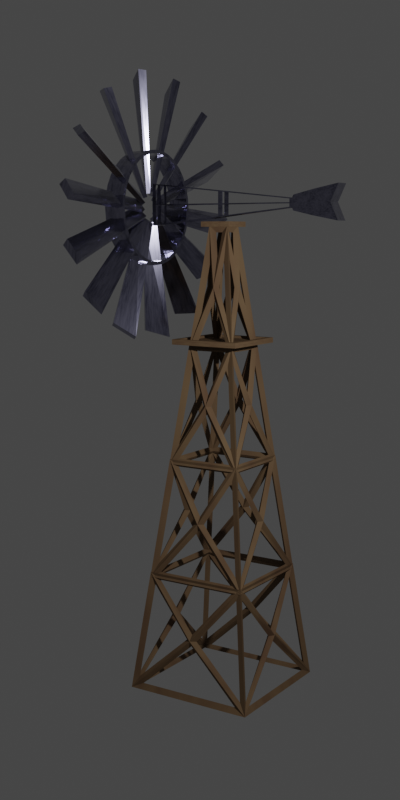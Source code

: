 # Source: windmill.blend  (saved by Blender 2.83.19; exported with 4.5.12 LTS)
import bpy
from mathutils import Matrix  # noqa: F401  (used for matrix-valued properties, if any)

bpy.ops.wm.read_factory_settings(use_empty=True)
scene = bpy.context.scene
scene.name = 'Scene'

# ---- collections
col_collection = bpy.data.collections.new('Collection'); scene.collection.children.link(col_collection)

# ---- materials (node trees are filled in below, after node groups)
mat_wood = bpy.data.materials.new('Wood')
mat_wood.use_transparent_shadow = False
mat_stainless_steal = bpy.data.materials.new('Stainless Steal')
mat_stainless_steal.use_transparent_shadow = False

# ---- material node trees
mat_wood.use_nodes = True; mat_wood.node_tree.nodes.clear()
_N = mat_wood.node_tree.nodes; _L = mat_wood.node_tree.links
n0 = _N.new('ShaderNodeOutputMaterial'); n0.name = 'Material Output'; n0.location = (300, 300)
n1 = _N.new('ShaderNodeBsdfPrincipled'); n1.name = 'Principled BSDF'; n1.location = (10, 300)
n1.distribution = 'GGX'
n1.subsurface_method = 'BURLEY'
n1.inputs[2].default_value = 1.0
n1.inputs[3].default_value = 1.45
n1.inputs[13].default_value = 0.01818
n1.inputs[27].default_value = (0.0, 0.0, 0.0, 1.0)
n1.inputs[28].default_value = 1.0
n2 = _N.new('ShaderNodeMath'); n2.name = 'Math'; n2.location = (-475, 150)
n2.operation = 'MULTIPLY'
n2.inputs[2].default_value = 0.0
n3 = _N.new('ShaderNodeTexNoise'); n3.name = 'Noise Texture.001'; n3.location = (-748, 16)
n4 = _N.new('ShaderNodeTexNoise'); n4.name = 'Noise Texture'; n4.location = (-740, 257)
n5 = _N.new('ShaderNodeValToRGB'); n5.name = 'ColorRamp'; n5.location = (-313, 237)
while len(n5.color_ramp.elements) > 1: n5.color_ramp.elements.remove(n5.color_ramp.elements[-1])
n5.color_ramp.elements[0].position = 0.0; n5.color_ramp.elements[0].color = (0.1966, 0.1318, 0.07404, 1.0)
_e = n5.color_ramp.elements.new(0.7409); _e.color = (0.1177, 0.06614, 0.04317, 1.0)
_L.new(n1.outputs[0], n0.inputs[0])
_L.new(n2.outputs[0], n5.inputs[0])
_L.new(n4.outputs[0], n2.inputs[0])
_L.new(n3.outputs[0], n2.inputs[1])
_L.new(n5.outputs[0], n1.inputs[0])
n0.is_active_output = True
mat_stainless_steal.use_nodes = True; mat_stainless_steal.node_tree.nodes.clear()
_N = mat_stainless_steal.node_tree.nodes; _L = mat_stainless_steal.node_tree.links
n0 = _N.new('ShaderNodeBsdfPrincipled'); n0.name = 'Principled BSDF'; n0.location = (10, 300)
n0.distribution = 'GGX'
n0.subsurface_method = 'BURLEY'
n0.inputs[1].default_value = 1.0
n0.inputs[2].default_value = 0.1818
n0.inputs[3].default_value = 1.45
n0.inputs[13].default_value = 0.9955
n0.inputs[24].default_value = 0.08364
n0.inputs[27].default_value = (0.0, 0.0, 0.0, 1.0)
n0.inputs[28].default_value = 1.0
n1 = _N.new('ShaderNodeMath'); n1.name = 'Math'; n1.location = (-475, 150)
n1.operation = 'MULTIPLY'
n1.inputs[2].default_value = 0.0
n2 = _N.new('ShaderNodeTexNoise'); n2.name = 'Noise Texture.001'; n2.location = (-748, 16)
n3 = _N.new('ShaderNodeTexNoise'); n3.name = 'Noise Texture'; n3.location = (-740, 257)
n3.inputs[2].default_value = 23.8
n4 = _N.new('ShaderNodeOutputMaterial'); n4.name = 'Material Output'; n4.location = (300, 300)
n5 = _N.new('ShaderNodeValToRGB'); n5.name = 'ColorRamp'; n5.location = (-297, 230)
while len(n5.color_ramp.elements) > 1: n5.color_ramp.elements.remove(n5.color_ramp.elements[-1])
n5.color_ramp.elements[0].position = 0.15; n5.color_ramp.elements[0].color = (0.3087, 0.307, 0.4197, 1.0)
_e = n5.color_ramp.elements.new(0.5614); _e.color = (0.05422, 0.05722, 0.1101, 1.0)
_e = n5.color_ramp.elements.new(0.6955); _e.color = (0.01933, 0.01823, 0.02351, 1.0)
_L.new(n0.outputs[0], n4.inputs[0])
_L.new(n1.outputs[0], n5.inputs[0])
_L.new(n3.outputs[0], n1.inputs[0])
_L.new(n2.outputs[0], n1.inputs[1])
_L.new(n5.outputs[0], n0.inputs[0])
n4.is_active_output = True

# ---- world
world_world = bpy.data.worlds.new('World'); scene.world = world_world
world_world.use_nodes = True; world_world.node_tree.nodes.clear()
_N = world_world.node_tree.nodes; _L = world_world.node_tree.links
n0 = _N.new('ShaderNodeOutputWorld'); n0.name = 'World Output'; n0.location = (300, 300)
n1 = _N.new('ShaderNodeBackground'); n1.name = 'Background'; n1.location = (10, 300)
n1.inputs[0].default_value = (0.05088, 0.05088, 0.05088, 1.0)
_L.new(n1.outputs[0], n0.inputs[0])
n0.is_active_output = True
world_world.color = (0.05088, 0.05088, 0.05088)
world_world.use_sun_shadow = False
world_world.sun_shadow_jitter_overblur = 0.0

# ---- cameras
cam_camera = bpy.data.cameras.new('Camera')
cam_camera.clip_end = 100.0
cam_camera.ortho_scale = 7.314

# ---- lights
light_light = bpy.data.lights.new('Light', 'POINT')
light_light.transmission_factor = 0.0
light_light.energy = 1000.0
light_light.shadow_soft_size = 0.1
light_light.shadow_maximum_resolution = 0.006
light_light.use_absolute_resolution = True

# ---- meshes
me_cube_001 = bpy.data.meshes.new('Cube.001')
me_cube_001.from_pydata([(-1.123, -1.123, -1.0), (-0.8769, -0.8769, 1.0), (-1.123, 1.123, -1.0), (-0.8769, 0.8769, 1.0), (1.123, -1.123, -1.0), (0.8769, -0.8769, 1.0), (1.123, 1.123, -1.0), (0.8769, 0.8769, 1.0), (0.9998, 0.00166, 0.00166), (-0.001387, 0.9998, 0.001387), (-0.9999, -0.001009, 0.001009), (0.000126, -1.0, 0.000126), (-0.8769, -0.8769, 1.0), (-0.6308, -0.6308, 3.0), (-0.8769, 0.8769, 1.0), (-0.6308, 0.6308, 3.0), (0.8769, -0.8769, 1.0), (0.6308, -0.6308, 3.0), (0.8769, 0.8769, 1.0), (0.6308, 0.6308, 3.0), (0.7536, 0.001251, 2.002), (-0.001045, 0.7537, 2.001), (-0.7537, -0.0007603, 2.001), (9.499e-05, -0.7538, 2.0), (-0.6308, -0.6308, 3.0), (-0.3846, -0.3846, 5.0), (-0.6308, 0.6308, 3.0), (-0.3846, 0.3846, 5.0), (0.6308, -0.6308, 3.0), (0.3846, -0.3846, 5.0), (0.6308, 0.6308, 3.0), (0.3846, 0.3846, 5.0), (0.5075, 0.0008424, 4.002), (-0.000704, 0.5075, 4.001), (-0.5076, -0.000512, 4.001), (6.397e-05, -0.5077, 4.0), (-0.3846, -0.3846, 5.0), (-0.1385, -0.1385, 7.0), (-0.3846, 0.3846, 5.0), (-0.1385, 0.1385, 7.0), (0.3846, -0.3846, 5.0), (0.1385, -0.1385, 7.0), (0.3846, 0.3846, 5.0), (0.1385, 0.1385, 7.0), (0.2613, 0.0004338, 6.002), (-0.0003626, 0.2614, 6.001), (-0.2614, -0.0002637, 6.001), (3.295e-05, -0.2615, 6.0)], [], [(1, 10, 0), (3, 9, 2), (7, 8, 6), (5, 11, 4), (2, 6, 4, 0), (1, 5, 7, 3), (1, 3, 10), (3, 7, 9), (7, 5, 8), (5, 1, 11), (8, 5, 4), (6, 8, 4), (9, 7, 6), (2, 9, 6), (10, 3, 2), (0, 10, 2), (4, 11, 0), (11, 1, 0), (13, 22, 12), (15, 21, 14), (19, 20, 18), (17, 23, 16), (14, 18, 16, 12), (13, 17, 19, 15), (13, 15, 22), (15, 19, 21), (19, 17, 20), (17, 13, 23), (20, 17, 16), (18, 20, 16), (21, 19, 18), (14, 21, 18), (22, 15, 14), (12, 22, 14), (16, 23, 12), (23, 13, 12), (25, 34, 24), (27, 33, 26), (31, 32, 30), (29, 35, 28), (26, 30, 28, 24), (25, 29, 31, 27), (25, 27, 34), (27, 31, 33), (31, 29, 32), (29, 25, 35), (32, 29, 28), (30, 32, 28), (33, 31, 30), (26, 33, 30), (34, 27, 26), (24, 34, 26), (28, 35, 24), (35, 25, 24), (37, 46, 36), (39, 45, 38), (43, 44, 42), (41, 47, 40), (38, 42, 40, 36), (37, 41, 43, 39), (37, 39, 46), (39, 43, 45), (43, 41, 44), (41, 37, 47), (44, 41, 40), (42, 44, 40), (45, 43, 42), (38, 45, 42), (46, 39, 38), (36, 46, 38), (40, 47, 36), (47, 37, 36)])
_uv = me_cube_001.uv_layers.new(name='UVMap')
_uv.uv.foreach_set('vector', [0.625, 0.0, 0.5001, 0.1249, 0.375, 0.0, 0.625, 0.25, 0.5002, 0.3748, 0.375, 0.25, 0.625, 0.5, 0.5002, 0.6248, 0.375, 0.5, 0.625, 0.75, 0.5, 0.875, 0.375, 0.75, 0.375, 0.25, 0.375, 0.5, 0.375, 0.75, 0.375, 1.0, 0.625, 1.0, 0.625, 0.75, 0.625, 0.5, 0.625, 0.25, 0.625, 0.0, 0.625, 0.25, 0.5001, 0.1249, 0.625, 0.25, 0.625, 0.5, 0.5002, 0.3748, 0.625, 0.5, 0.625, 0.75, 0.5002, 0.6248, 0.625, 0.75, 0.625, 1.0, 0.5, 0.875, 0.5002, 0.6248, 0.625, 0.75, 0.375, 0.75, 0.375, 0.5, 0.5002, 0.6248, 0.375, 0.75, 0.5002, 0.3748, 0.625, 0.5, 0.375, 0.5, 0.375, 0.25, 0.5002, 0.3748, 0.375, 0.5, 0.5001, 0.1249, 0.625, 0.25, 0.375, 0.25, 0.375, 0.0, 0.5001, 0.1249, 0.375, 0.25, 0.375, 0.75, 0.5, 0.875, 0.375, 1.0, 0.5, 0.875, 0.625, 1.0, 0.375, 1.0, 0.625, 0.0, 0.5001, 0.1249, 0.375, 0.0, 0.625, 0.25, 0.5002, 0.3748, 0.375, 0.25, 0.625, 0.5, 0.5002, 0.6248, 0.375, 0.5, 0.625, 0.75, 0.5, 0.875, 0.375, 0.75, 0.375, 0.25, 0.375, 0.5, 0.375, 0.75, 0.375, 1.0, 0.625, 1.0, 0.625, 0.75, 0.625, 0.5, 0.625, 0.25, 0.625, 0.0, 0.625, 0.25, 0.5001, 0.1249, 0.625, 0.25, 0.625, 0.5, 0.5002, 0.3748, 0.625, 0.5, 0.625, 0.75, 0.5002, 0.6248, 0.625, 0.75, 0.625, 1.0, 0.5, 0.875, 0.5002, 0.6248, 0.625, 0.75, 0.375, 0.75, 0.375, 0.5, 0.5002, 0.6248, 0.375, 0.75, 0.5002, 0.3748, 0.625, 0.5, 0.375, 0.5, 0.375, 0.25, 0.5002, 0.3748, 0.375, 0.5, 0.5001, 0.1249, 0.625, 0.25, 0.375, 0.25, 0.375, 0.0, 0.5001, 0.1249, 0.375, 0.25, 0.375, 0.75, 0.5, 0.875, 0.375, 1.0, 0.5, 0.875, 0.625, 1.0, 0.375, 1.0, 0.625, 0.0, 0.5001, 0.1249, 0.375, 0.0, 0.625, 0.25, 0.5002, 0.3748, 0.375, 0.25, 0.625, 0.5, 0.5002, 0.6248, 0.375, 0.5, 0.625, 0.75, 0.5, 0.875, 0.375, 0.75, 0.375, 0.25, 0.375, 0.5, 0.375, 0.75, 0.375, 1.0, 0.625, 1.0, 0.625, 0.75, 0.625, 0.5, 0.625, 0.25, 0.625, 0.0, 0.625, 0.25, 0.5001, 0.1249, 0.625, 0.25, 0.625, 0.5, 0.5002, 0.3748, 0.625, 0.5, 0.625, 0.75, 0.5002, 0.6248, 0.625, 0.75, 0.625, 1.0, 0.5, 0.875, 0.5002, 0.6248, 0.625, 0.75, 0.375, 0.75, 0.375, 0.5, 0.5002, 0.6248, 0.375, 0.75, 0.5002, 0.3748, 0.625, 0.5, 0.375, 0.5, 0.375, 0.25, 0.5002, 0.3748, 0.375, 0.5, 0.5001, 0.1249, 0.625, 0.25, 0.375, 0.25, 0.375, 0.0, 0.5001, 0.1249, 0.375, 0.25, 0.375, 0.75, 0.5, 0.875, 0.375, 1.0, 0.5, 0.875, 0.625, 1.0, 0.375, 1.0, 0.625, 0.0, 0.5001, 0.1249, 0.375, 0.0, 0.625, 0.25, 0.5002, 0.3748, 0.375, 0.25, 0.625, 0.5, 0.5002, 0.6248, 0.375, 0.5, 0.625, 0.75, 0.5, 0.875, 0.375, 0.75, 0.375, 0.25, 0.375, 0.5, 0.375, 0.75, 0.375, 1.0, 0.625, 1.0, 0.625, 0.75, 0.625, 0.5, 0.625, 0.25, 0.625, 0.0, 0.625, 0.25, 0.5001, 0.1249, 0.625, 0.25, 0.625, 0.5, 0.5002, 0.3748, 0.625, 0.5, 0.625, 0.75, 0.5002, 0.6248, 0.625, 0.75, 0.625, 1.0, 0.5, 0.875, 0.5002, 0.6248, 0.625, 0.75, 0.375, 0.75, 0.375, 0.5, 0.5002, 0.6248, 0.375, 0.75, 0.5002, 0.3748, 0.625, 0.5, 0.375, 0.5, 0.375, 0.25, 0.5002, 0.3748, 0.375, 0.5, 0.5001, 0.1249, 0.625, 0.25, 0.375, 0.25, 0.375, 0.0, 0.5001, 0.1249, 0.375, 0.25, 0.375, 0.75, 0.5, 0.875, 0.375, 1.0, 0.5, 0.875, 0.625, 1.0, 0.375, 1.0])
me_cube_001.materials.append(mat_wood)
me_cube_001.use_remesh_fix_poles = True
me_cube_001.use_remesh_preserve_attributes = False
me_cube_001.use_mirror_vertex_groups = False
me_cube_001.update()
me_cube_003 = bpy.data.meshes.new('Cube.003')
me_cube_003.from_pydata([(-1.0, -1.0, -1.0), (-1.0, -1.0, 1.0), (-1.0, 1.0, -1.0), (-1.0, 1.0, 1.0), (1.0, -1.0, -1.0), (1.0, -1.0, 1.0), (1.0, 1.0, -1.0), (1.0, 1.0, 1.0), (1.0, 0.00166, 0.00166), (-0.001387, 1.0, 0.001387), (-1.0, -0.001009, 0.001009), (0.000126, -1.0, 0.000126)], [], [(1, 10, 0), (3, 9, 2), (7, 8, 6), (5, 11, 4), (2, 6, 4, 0), (1, 5, 7, 3), (1, 3, 10), (3, 7, 9), (7, 5, 8), (5, 1, 11), (8, 5, 4), (6, 8, 4), (9, 7, 6), (2, 9, 6), (10, 3, 2), (0, 10, 2), (4, 11, 0), (11, 1, 0)])
_uv = me_cube_003.uv_layers.new(name='UVMap')
_uv.uv.foreach_set('vector', [0.625, 0.0, 0.5001, 0.1249, 0.375, 0.0, 0.625, 0.25, 0.5002, 0.3748, 0.375, 0.25, 0.625, 0.5, 0.5002, 0.6248, 0.375, 0.5, 0.625, 0.75, 0.5, 0.875, 0.375, 0.75, 0.375, 0.25, 0.375, 0.5, 0.375, 0.75, 0.375, 1.0, 0.625, 1.0, 0.625, 0.75, 0.625, 0.5, 0.625, 0.25, 0.625, 0.0, 0.625, 0.25, 0.5001, 0.1249, 0.625, 0.25, 0.625, 0.5, 0.5002, 0.3748, 0.625, 0.5, 0.625, 0.75, 0.5002, 0.6248, 0.625, 0.75, 0.625, 1.0, 0.5, 0.875, 0.5002, 0.6248, 0.625, 0.75, 0.375, 0.75, 0.375, 0.5, 0.5002, 0.6248, 0.375, 0.75, 0.5002, 0.3748, 0.625, 0.5, 0.375, 0.5, 0.375, 0.25, 0.5002, 0.3748, 0.375, 0.5, 0.5001, 0.1249, 0.625, 0.25, 0.375, 0.25, 0.375, 0.0, 0.5001, 0.1249, 0.375, 0.25, 0.375, 0.75, 0.5, 0.875, 0.375, 1.0, 0.5, 0.875, 0.625, 1.0, 0.375, 1.0])
me_cube_003.use_remesh_fix_poles = True
me_cube_003.use_remesh_preserve_attributes = False
me_cube_003.use_mirror_vertex_groups = False
me_cube_003.update()
me_cube_004 = bpy.data.meshes.new('Cube.004')
me_cube_004.from_pydata([(-1.0, -1.0, -1.0), (-1.0, -1.0, 1.0), (-1.0, 1.0, -1.0), (-1.0, 1.0, 1.0), (1.0, -1.0, -1.0), (1.0, -1.0, 1.0), (1.0, 1.0, -1.0), (1.0, 1.0, 1.0), (1.0, 0.00166, 0.00166), (-0.001387, 1.0, 0.001387), (-1.0, -0.001009, 0.001009), (0.000126, -1.0, 0.000126), (-1.0, -1.0, 1.0), (-1.0, -1.0, 3.0), (-1.0, 1.0, 1.0), (-1.0, 1.0, 3.0), (1.0, -1.0, 1.0), (1.0, -1.0, 3.0), (1.0, 1.0, 1.0), (1.0, 1.0, 3.0), (1.0, 0.00166, 2.002), (-0.001387, 1.0, 2.001), (-1.0, -0.001009, 2.001), (0.000126, -1.0, 2.0), (-1.0, -1.0, 3.0), (-1.0, -1.0, 5.0), (-1.0, 1.0, 3.0), (-1.0, 1.0, 5.0), (1.0, -1.0, 3.0), (1.0, -1.0, 5.0), (1.0, 1.0, 3.0), (1.0, 1.0, 5.0), (1.0, 0.00166, 4.002), (-0.001387, 1.0, 4.001), (-1.0, -0.001009, 4.001), (0.000126, -1.0, 4.0), (-1.0, -1.0, 5.0), (-1.0, -1.0, 7.0), (-1.0, 1.0, 5.0), (-1.0, 1.0, 7.0), (1.0, -1.0, 5.0), (1.0, -1.0, 7.0), (1.0, 1.0, 5.0), (1.0, 1.0, 7.0), (1.0, 0.00166, 6.002), (-0.001387, 1.0, 6.001), (-1.0, -0.001009, 6.001), (0.000126, -1.0, 6.0)], [], [(1, 10, 0), (3, 9, 2), (7, 8, 6), (5, 11, 4), (2, 6, 4, 0), (1, 5, 7, 3), (1, 3, 10), (3, 7, 9), (7, 5, 8), (5, 1, 11), (8, 5, 4), (6, 8, 4), (9, 7, 6), (2, 9, 6), (10, 3, 2), (0, 10, 2), (4, 11, 0), (11, 1, 0), (13, 22, 12), (15, 21, 14), (19, 20, 18), (17, 23, 16), (14, 18, 16, 12), (13, 17, 19, 15), (13, 15, 22), (15, 19, 21), (19, 17, 20), (17, 13, 23), (20, 17, 16), (18, 20, 16), (21, 19, 18), (14, 21, 18), (22, 15, 14), (12, 22, 14), (16, 23, 12), (23, 13, 12), (25, 34, 24), (27, 33, 26), (31, 32, 30), (29, 35, 28), (26, 30, 28, 24), (25, 29, 31, 27), (25, 27, 34), (27, 31, 33), (31, 29, 32), (29, 25, 35), (32, 29, 28), (30, 32, 28), (33, 31, 30), (26, 33, 30), (34, 27, 26), (24, 34, 26), (28, 35, 24), (35, 25, 24), (37, 46, 36), (39, 45, 38), (43, 44, 42), (41, 47, 40), (38, 42, 40, 36), (37, 41, 43, 39), (37, 39, 46), (39, 43, 45), (43, 41, 44), (41, 37, 47), (44, 41, 40), (42, 44, 40), (45, 43, 42), (38, 45, 42), (46, 39, 38), (36, 46, 38), (40, 47, 36), (47, 37, 36)])
_uv = me_cube_004.uv_layers.new(name='UVMap')
_uv.uv.foreach_set('vector', [0.625, 0.0, 0.5001, 0.1249, 0.375, 0.0, 0.625, 0.25, 0.5002, 0.3748, 0.375, 0.25, 0.625, 0.5, 0.5002, 0.6248, 0.375, 0.5, 0.625, 0.75, 0.5, 0.875, 0.375, 0.75, 0.375, 0.25, 0.375, 0.5, 0.375, 0.75, 0.375, 1.0, 0.625, 1.0, 0.625, 0.75, 0.625, 0.5, 0.625, 0.25, 0.625, 0.0, 0.625, 0.25, 0.5001, 0.1249, 0.625, 0.25, 0.625, 0.5, 0.5002, 0.3748, 0.625, 0.5, 0.625, 0.75, 0.5002, 0.6248, 0.625, 0.75, 0.625, 1.0, 0.5, 0.875, 0.5002, 0.6248, 0.625, 0.75, 0.375, 0.75, 0.375, 0.5, 0.5002, 0.6248, 0.375, 0.75, 0.5002, 0.3748, 0.625, 0.5, 0.375, 0.5, 0.375, 0.25, 0.5002, 0.3748, 0.375, 0.5, 0.5001, 0.1249, 0.625, 0.25, 0.375, 0.25, 0.375, 0.0, 0.5001, 0.1249, 0.375, 0.25, 0.375, 0.75, 0.5, 0.875, 0.375, 1.0, 0.5, 0.875, 0.625, 1.0, 0.375, 1.0, 0.625, 0.0, 0.5001, 0.1249, 0.375, 0.0, 0.625, 0.25, 0.5002, 0.3748, 0.375, 0.25, 0.625, 0.5, 0.5002, 0.6248, 0.375, 0.5, 0.625, 0.75, 0.5, 0.875, 0.375, 0.75, 0.375, 0.25, 0.375, 0.5, 0.375, 0.75, 0.375, 1.0, 0.625, 1.0, 0.625, 0.75, 0.625, 0.5, 0.625, 0.25, 0.625, 0.0, 0.625, 0.25, 0.5001, 0.1249, 0.625, 0.25, 0.625, 0.5, 0.5002, 0.3748, 0.625, 0.5, 0.625, 0.75, 0.5002, 0.6248, 0.625, 0.75, 0.625, 1.0, 0.5, 0.875, 0.5002, 0.6248, 0.625, 0.75, 0.375, 0.75, 0.375, 0.5, 0.5002, 0.6248, 0.375, 0.75, 0.5002, 0.3748, 0.625, 0.5, 0.375, 0.5, 0.375, 0.25, 0.5002, 0.3748, 0.375, 0.5, 0.5001, 0.1249, 0.625, 0.25, 0.375, 0.25, 0.375, 0.0, 0.5001, 0.1249, 0.375, 0.25, 0.375, 0.75, 0.5, 0.875, 0.375, 1.0, 0.5, 0.875, 0.625, 1.0, 0.375, 1.0, 0.625, 0.0, 0.5001, 0.1249, 0.375, 0.0, 0.625, 0.25, 0.5002, 0.3748, 0.375, 0.25, 0.625, 0.5, 0.5002, 0.6248, 0.375, 0.5, 0.625, 0.75, 0.5, 0.875, 0.375, 0.75, 0.375, 0.25, 0.375, 0.5, 0.375, 0.75, 0.375, 1.0, 0.625, 1.0, 0.625, 0.75, 0.625, 0.5, 0.625, 0.25, 0.625, 0.0, 0.625, 0.25, 0.5001, 0.1249, 0.625, 0.25, 0.625, 0.5, 0.5002, 0.3748, 0.625, 0.5, 0.625, 0.75, 0.5002, 0.6248, 0.625, 0.75, 0.625, 1.0, 0.5, 0.875, 0.5002, 0.6248, 0.625, 0.75, 0.375, 0.75, 0.375, 0.5, 0.5002, 0.6248, 0.375, 0.75, 0.5002, 0.3748, 0.625, 0.5, 0.375, 0.5, 0.375, 0.25, 0.5002, 0.3748, 0.375, 0.5, 0.5001, 0.1249, 0.625, 0.25, 0.375, 0.25, 0.375, 0.0, 0.5001, 0.1249, 0.375, 0.25, 0.375, 0.75, 0.5, 0.875, 0.375, 1.0, 0.5, 0.875, 0.625, 1.0, 0.375, 1.0, 0.625, 0.0, 0.5001, 0.1249, 0.375, 0.0, 0.625, 0.25, 0.5002, 0.3748, 0.375, 0.25, 0.625, 0.5, 0.5002, 0.6248, 0.375, 0.5, 0.625, 0.75, 0.5, 0.875, 0.375, 0.75, 0.375, 0.25, 0.375, 0.5, 0.375, 0.75, 0.375, 1.0, 0.625, 1.0, 0.625, 0.75, 0.625, 0.5, 0.625, 0.25, 0.625, 0.0, 0.625, 0.25, 0.5001, 0.1249, 0.625, 0.25, 0.625, 0.5, 0.5002, 0.3748, 0.625, 0.5, 0.625, 0.75, 0.5002, 0.6248, 0.625, 0.75, 0.625, 1.0, 0.5, 0.875, 0.5002, 0.6248, 0.625, 0.75, 0.375, 0.75, 0.375, 0.5, 0.5002, 0.6248, 0.375, 0.75, 0.5002, 0.3748, 0.625, 0.5, 0.375, 0.5, 0.375, 0.25, 0.5002, 0.3748, 0.375, 0.5, 0.5001, 0.1249, 0.625, 0.25, 0.375, 0.25, 0.375, 0.0, 0.5001, 0.1249, 0.375, 0.25, 0.375, 0.75, 0.5, 0.875, 0.375, 1.0, 0.5, 0.875, 0.625, 1.0, 0.375, 1.0])
me_cube_004.use_remesh_fix_poles = True
me_cube_004.use_remesh_preserve_attributes = False
me_cube_004.use_mirror_vertex_groups = False
me_cube_004.update()
me_cube_005 = bpy.data.meshes.new('Cube.005')
me_cube_005.from_pydata([(-0.8604, -0.8604, -0.4724), (-1.0, -1.0, 0.4724), (-0.8604, 0.8604, -0.4724), (-1.0, 1.0, 0.4724), (0.8604, -0.8604, -0.4724), (1.0, -1.0, 0.4724), (0.8604, 0.8604, -0.4724), (1.0, 1.0, 0.4724), (-1.0, 1.0, -0.4724), (-1.0, -1.0, -0.4724), (1.0, 1.0, -0.4724), (1.0, -1.0, -0.4724), (-0.8604, 0.8604, -0.02534), (-0.8604, -0.8604, -0.02534), (0.8604, 0.8604, -0.02534), (0.8604, -0.8604, -0.02534)], [], [(9, 1, 3, 8), (8, 3, 7, 10), (10, 7, 5, 11), (11, 5, 1, 9), (6, 4, 15, 14), (7, 3, 1, 5), (2, 0, 9, 8), (6, 2, 8, 10), (4, 6, 10, 11), (0, 4, 11, 9), (12, 14, 15, 13), (0, 2, 12, 13), (4, 0, 13, 15), (2, 6, 14, 12)])
_uv = me_cube_005.uv_layers.new(name='UVMap')
_uv.uv.foreach_set('vector', [0.375, 0.0, 0.625, 0.0, 0.625, 0.25, 0.375, 0.25, 0.375, 0.25, 0.625, 0.25, 0.625, 0.5, 0.375, 0.5, 0.375, 0.5, 0.625, 0.5, 0.625, 0.75, 0.375, 0.75, 0.375, 0.75, 0.625, 0.75, 0.625, 1.0, 0.375, 1.0, 0.3575, 0.5175, 0.3575, 0.7325, 0.3575, 0.7325, 0.3575, 0.5175, 0.625, 0.5, 0.875, 0.5, 0.875, 0.75, 0.625, 0.75, 0.1425, 0.5175, 0.1425, 0.7325, 0.125, 0.75, 0.125, 0.5, 0.3575, 0.5175, 0.1425, 0.5175, 0.125, 0.5, 0.375, 0.5, 0.3575, 0.7325, 0.3575, 0.5175, 0.375, 0.5, 0.375, 0.75, 0.1425, 0.7325, 0.3575, 0.7325, 0.375, 0.75, 0.125, 0.75, 0.1425, 0.5175, 0.3575, 0.5175, 0.3575, 0.7325, 0.1425, 0.7325, 0.1425, 0.7325, 0.1425, 0.5175, 0.1425, 0.5175, 0.1425, 0.7325, 0.3575, 0.7325, 0.1425, 0.7325, 0.1425, 0.7325, 0.3575, 0.7325, 0.1425, 0.5175, 0.3575, 0.5175, 0.3575, 0.5175, 0.1425, 0.5175])
me_cube_005.materials.append(mat_wood)
me_cube_005.use_remesh_fix_poles = True
me_cube_005.use_remesh_preserve_attributes = False
me_cube_005.use_mirror_vertex_groups = False
me_cube_005.update()
me_cube_006 = bpy.data.meshes.new('Cube.006')
me_cube_006.from_pydata([(-1.0, -1.0, -0.4724), (-1.0, -1.0, 0.4724), (-1.0, 1.0, -0.4724), (-1.0, 1.0, 0.4724), (1.0, -1.0, -0.4724), (1.0, -1.0, 0.4724), (1.0, 1.0, -0.4724), (1.0, 1.0, 0.4724)], [], [(0, 1, 3, 2), (2, 3, 7, 6), (6, 7, 5, 4), (4, 5, 1, 0), (2, 6, 4, 0), (7, 3, 1, 5)])
_uv = me_cube_006.uv_layers.new(name='UVMap')
_uv.uv.foreach_set('vector', [0.375, 0.0, 0.625, 0.0, 0.625, 0.25, 0.375, 0.25, 0.375, 0.25, 0.625, 0.25, 0.625, 0.5, 0.375, 0.5, 0.375, 0.5, 0.625, 0.5, 0.625, 0.75, 0.375, 0.75, 0.375, 0.75, 0.625, 0.75, 0.625, 1.0, 0.375, 1.0, 0.125, 0.5, 0.375, 0.5, 0.375, 0.75, 0.125, 0.75, 0.625, 0.5, 0.875, 0.5, 0.875, 0.75, 0.625, 0.75])
me_cube_006.materials.append(mat_wood)
me_cube_006.use_remesh_fix_poles = True
me_cube_006.use_remesh_preserve_attributes = False
me_cube_006.use_mirror_vertex_groups = False
me_cube_006.update()
me_cube_007 = bpy.data.meshes.new('Cube.007')
me_cube_007.from_pydata([(-1.0, -1.0, -1.0), (-1.0, -1.0, 1.0), (-1.0, 1.0, -1.0), (-1.0, 1.0, 1.0), (1.0, -1.0, -1.0), (1.0, -1.0, 1.0), (1.0, 1.0, -1.0), (1.0, 1.0, 1.0), (-1.0, 0.0, -1.0), (-1.0, -1.0, 0.0), (-1.0, 0.0, 1.0), (-1.0, 1.0, 0.0), (0.0, 1.0, -1.0), (0.0, 1.0, 1.0), (1.0, 1.0, 0.0), (1.0, 0.0, -1.0), (1.0, 0.0, 1.0), (1.0, -1.0, 0.0), (0.0, -1.0, -1.0), (0.0, -1.0, 1.0), (0.0, 0.0, 1.0), (0.0, 0.0, -1.0), (0.0, -1.0, 0.0), (1.0, 0.0, 0.0), (0.0, 1.0, 0.0), (-1.0, 0.0, 0.0)], [], [(25, 10, 3, 11), (24, 13, 7, 14), (23, 16, 5, 17), (22, 19, 1, 9), (21, 15, 4, 18), (20, 10, 1, 19), (16, 20, 19, 5), (7, 13, 20, 16), (13, 3, 10, 20), (8, 21, 18, 0), (2, 12, 21, 8), (12, 6, 15, 21), (18, 22, 9, 0), (4, 17, 22, 18), (17, 5, 19, 22), (15, 23, 17, 4), (6, 14, 23, 15), (14, 7, 16, 23), (12, 24, 14, 6), (2, 11, 24, 12), (11, 3, 13, 24), (8, 25, 11, 2), (0, 9, 25, 8), (9, 1, 10, 25)])
_uv = me_cube_007.uv_layers.new(name='UVMap')
_uv.uv.foreach_set('vector', [0.5, 0.125, 0.625, 0.125, 0.625, 0.25, 0.5, 0.25, 0.5, 0.375, 0.625, 0.375, 0.625, 0.5, 0.5, 0.5, 0.5, 0.625, 0.625, 0.625, 0.625, 0.75, 0.5, 0.75, 0.5, 0.875, 0.625, 0.875, 0.625, 1.0, 0.5, 1.0, 0.25, 0.625, 0.375, 0.625, 0.375, 0.75, 0.25, 0.75, 0.75, 0.625, 0.875, 0.625, 0.875, 0.75, 0.75, 0.75, 0.625, 0.625, 0.75, 0.625, 0.75, 0.75, 0.625, 0.75, 0.625, 0.5, 0.75, 0.5, 0.75, 0.625, 0.625, 0.625, 0.75, 0.5, 0.875, 0.5, 0.875, 0.625, 0.75, 0.625, 0.125, 0.625, 0.25, 0.625, 0.25, 0.75, 0.125, 0.75, 0.125, 0.5, 0.25, 0.5, 0.25, 0.625, 0.125, 0.625, 0.25, 0.5, 0.375, 0.5, 0.375, 0.625, 0.25, 0.625, 0.375, 0.875, 0.5, 0.875, 0.5, 1.0, 0.375, 1.0, 0.375, 0.75, 0.5, 0.75, 0.5, 0.875, 0.375, 0.875, 0.5, 0.75, 0.625, 0.75, 0.625, 0.875, 0.5, 0.875, 0.375, 0.625, 0.5, 0.625, 0.5, 0.75, 0.375, 0.75, 0.375, 0.5, 0.5, 0.5, 0.5, 0.625, 0.375, 0.625, 0.5, 0.5, 0.625, 0.5, 0.625, 0.625, 0.5, 0.625, 0.375, 0.375, 0.5, 0.375, 0.5, 0.5, 0.375, 0.5, 0.375, 0.25, 0.5, 0.25, 0.5, 0.375, 0.375, 0.375, 0.5, 0.25, 0.625, 0.25, 0.625, 0.375, 0.5, 0.375, 0.375, 0.125, 0.5, 0.125, 0.5, 0.25, 0.375, 0.25, 0.375, 0.0, 0.5, 0.0, 0.5, 0.125, 0.375, 0.125, 0.5, 0.0, 0.625, 0.0, 0.625, 0.125, 0.5, 0.125])
me_cube_007.materials.append(mat_stainless_steal)
me_cube_007.use_remesh_fix_poles = True
me_cube_007.use_remesh_preserve_attributes = False
me_cube_007.use_mirror_vertex_groups = False
me_cube_007.update()
me_cube_008 = bpy.data.meshes.new('Cube.008')
me_cube_008.from_pydata([(-0.6073, -0.8484, -0.6073), (-0.6073, -0.8484, 0.6073), (-1.393, 1.0, -1.393), (-1.393, 1.0, 1.393), (0.6073, -0.8484, -0.6073), (0.6073, -0.8484, 0.6073), (1.393, 1.0, -1.393), (1.393, 1.0, 1.393), (-1.0, 0.0, -1.0), (-0.6073, -1.0, 0.0), (-1.0, 0.0, 1.0), (-1.393, 0.6994, 0.0), (0.0, 1.0, -1.393), (0.0, 1.0, 1.393), (1.393, 0.6994, 0.0), (1.0, 0.0, -1.0), (1.0, 0.0, 1.0), (0.6073, -1.0, 0.0), (0.0, -0.8484, -0.6073), (0.0, -0.8484, 0.6073), (0.0, 0.0, 1.0), (0.0, 0.0, -1.0), (0.0, -1.0, 0.0), (1.0, 0.0, 0.0), (0.0, 0.6994, 0.0), (-1.0, 0.0, 0.0)], [], [(25, 10, 3, 11), (24, 13, 7, 14), (23, 16, 5, 17), (22, 19, 1, 9), (21, 15, 4, 18), (20, 10, 1, 19), (16, 20, 19, 5), (7, 13, 20, 16), (13, 3, 10, 20), (8, 21, 18, 0), (2, 12, 21, 8), (12, 6, 15, 21), (18, 22, 9, 0), (4, 17, 22, 18), (17, 5, 19, 22), (15, 23, 17, 4), (6, 14, 23, 15), (14, 7, 16, 23), (12, 24, 14, 6), (2, 11, 24, 12), (11, 3, 13, 24), (8, 25, 11, 2), (0, 9, 25, 8), (9, 1, 10, 25)])
_uv = me_cube_008.uv_layers.new(name='UVMap')
_uv.uv.foreach_set('vector', [0.5, 0.125, 0.625, 0.125, 0.625, 0.25, 0.5, 0.25, 0.5, 0.375, 0.625, 0.375, 0.625, 0.5, 0.5, 0.5, 0.5, 0.625, 0.625, 0.625, 0.625, 0.75, 0.5, 0.75, 0.5, 0.875, 0.625, 0.875, 0.625, 1.0, 0.5, 1.0, 0.25, 0.625, 0.375, 0.625, 0.375, 0.75, 0.25, 0.75, 0.75, 0.625, 0.875, 0.625, 0.875, 0.75, 0.75, 0.75, 0.625, 0.625, 0.75, 0.625, 0.75, 0.75, 0.625, 0.75, 0.625, 0.5, 0.75, 0.5, 0.75, 0.625, 0.625, 0.625, 0.75, 0.5, 0.875, 0.5, 0.875, 0.625, 0.75, 0.625, 0.125, 0.625, 0.25, 0.625, 0.25, 0.75, 0.125, 0.75, 0.125, 0.5, 0.25, 0.5, 0.25, 0.625, 0.125, 0.625, 0.25, 0.5, 0.375, 0.5, 0.375, 0.625, 0.25, 0.625, 0.375, 0.875, 0.5, 0.875, 0.5, 1.0, 0.375, 1.0, 0.375, 0.75, 0.5, 0.75, 0.5, 0.875, 0.375, 0.875, 0.5, 0.75, 0.625, 0.75, 0.625, 0.875, 0.5, 0.875, 0.375, 0.625, 0.5, 0.625, 0.5, 0.75, 0.375, 0.75, 0.375, 0.5, 0.5, 0.5, 0.5, 0.625, 0.375, 0.625, 0.5, 0.5, 0.625, 0.5, 0.625, 0.625, 0.5, 0.625, 0.375, 0.375, 0.5, 0.375, 0.5, 0.5, 0.375, 0.5, 0.375, 0.25, 0.5, 0.25, 0.5, 0.375, 0.375, 0.375, 0.5, 0.25, 0.625, 0.25, 0.625, 0.375, 0.5, 0.375, 0.375, 0.125, 0.5, 0.125, 0.5, 0.25, 0.375, 0.25, 0.375, 0.0, 0.5, 0.0, 0.5, 0.125, 0.375, 0.125, 0.5, 0.0, 0.625, 0.0, 0.625, 0.125, 0.5, 0.125])
me_cube_008.materials.append(mat_stainless_steal)
me_cube_008.use_remesh_fix_poles = True
me_cube_008.use_remesh_preserve_attributes = False
me_cube_008.use_mirror_vertex_groups = False
me_cube_008.update()
me_cube_009 = bpy.data.meshes.new('Cube.009')
me_cube_009.from_pydata([(-0.1855, 0.118, -2.164), (-0.1136, 0.05607, -0.2568), (-0.08804, 0.2119, -2.191), (-0.06358, 0.1096, -0.2568), (0.08804, -0.2119, -2.322), (0.06358, -0.1096, -0.2568), (0.1855, -0.118, -2.35), (0.1136, -0.05607, -0.2568), (0.7723, 0.118, -2.03), (0.009108, 0.05607, -0.2807), (0.8719, 0.2119, -2.012), (0.05421, 0.1096, -0.259), (1.087, -0.2119, -2.054), (0.1688, -0.1096, -0.2038), (1.187, -0.118, -2.036), (0.2139, -0.05607, -0.182), (1.577, 0.118, -1.494), (0.1301, 0.05607, -0.2489), (1.659, 0.2119, -1.434), (0.1612, 0.1096, -0.2098), (1.871, -0.2119, -1.378), (0.2405, -0.1096, -0.1103), (1.953, -0.118, -1.319), (0.2717, -0.05607, -0.07116), (2.069, 0.118, -0.661), (0.2252, 0.05607, -0.1678), (2.117, 0.2119, -0.572), (0.2363, 0.1096, -0.119), (2.284, -0.2119, -0.4294), (0.2645, -0.1096, 0.005009), (2.332, -0.118, -0.3405), (0.2756, -0.05607, 0.05383), (2.151, 0.118, 0.3026), (0.2757, 0.05607, -0.0534), (2.156, 0.2119, 0.4037), (0.2645, 0.1096, -0.004602), (2.244, -0.2119, 0.6046), (0.2361, -0.1096, 0.1193), (2.249, -0.118, 0.7056), (0.225, -0.05607, 0.1681), (1.806, 0.118, 1.206), (0.2716, 0.05607, 0.07158), (1.767, 0.2119, 1.299), (0.2403, 0.1096, 0.1107), (1.759, -0.2119, 1.519), (0.1609, -0.1096, 0.21), (1.72, -0.118, 1.612), (0.1297, -0.05607, 0.2491), (1.104, 0.118, 1.871), (0.2136, 0.05607, 0.1824), (1.028, 0.2119, 1.937), (0.1684, 0.1096, 0.204), (0.9255, -0.2119, 2.132), (0.05381, -0.1096, 0.2591), (0.8495, -0.118, 2.199), (0.008675, -0.05607, 0.2807), (0.1821, 0.118, 2.164), (0.1132, 0.05607, 0.257), (0.08466, 0.2119, 2.191), (0.06318, 0.1096, 0.2569), (-0.09161, -0.2119, 2.322), (-0.06397, -0.1096, 0.2567), (-0.1891, -0.118, 2.349), (-0.114, -0.05607, 0.2567), (-0.7754, 0.118, 2.029), (-0.00954, 0.05607, 0.2807), (-0.875, 0.2119, 2.011), (-0.05461, 0.1096, 0.2589), (-1.091, -0.2119, 2.052), (-0.1691, -0.1096, 0.2035), (-1.19, -0.118, 2.034), (-0.2141, -0.05607, 0.1817), (-1.579, 0.118, 1.491), (-0.1304, 0.05607, 0.2487), (-1.661, 0.2119, 1.432), (-0.1616, 0.1096, 0.2095), (-1.873, -0.2119, 1.375), (-0.2407, -0.1096, 0.1099), (-1.955, -0.118, 1.316), (-0.2718, -0.05607, 0.07074), (-2.07, 0.118, 0.6578), (-0.2255, 0.05607, 0.1674), (-2.118, 0.2119, 0.5688), (-0.2365, 0.1096, 0.1186), (-2.285, -0.2119, 0.4259), (-0.2645, -0.1096, -0.005417), (-2.333, -0.118, 0.3369), (-0.2756, -0.05607, -0.05425), (-2.15, 0.118, -0.3059), (-0.2758, 0.05607, 0.05298), (-2.155, 0.2119, -0.407), (-0.2645, 0.1096, 0.004194), (-2.243, -0.2119, -0.608), (-0.236, -0.1096, -0.1197), (-2.248, -0.118, -0.7091), (-0.2247, -0.05607, -0.1685), (-1.804, 0.118, -1.209), (-0.2715, 0.05607, -0.072), (-1.765, 0.2119, -1.302), (-0.2401, 0.1096, -0.1111), (-1.757, -0.2119, -1.521), (-0.1606, -0.1096, -0.2103), (-1.717, -0.118, -1.615), (-0.1293, -0.05607, -0.2493), (-1.101, 0.118, -1.872), (-0.2133, 0.05607, -0.1827), (-1.025, 0.2119, -1.939), (-0.1681, 0.1096, -0.2043), (-0.9222, -0.2119, -2.133), (-0.05341, -0.1096, -0.2591), (-0.8461, -0.118, -2.2), (-0.008243, -0.05607, -0.2807)], [], [(0, 1, 3, 2), (2, 3, 7, 6), (6, 7, 5, 4), (4, 5, 1, 0), (2, 6, 4, 0), (7, 3, 1, 5), (8, 9, 11, 10), (10, 11, 15, 14), (14, 15, 13, 12), (12, 13, 9, 8), (10, 14, 12, 8), (15, 11, 9, 13), (16, 17, 19, 18), (18, 19, 23, 22), (22, 23, 21, 20), (20, 21, 17, 16), (18, 22, 20, 16), (23, 19, 17, 21), (24, 25, 27, 26), (26, 27, 31, 30), (30, 31, 29, 28), (28, 29, 25, 24), (26, 30, 28, 24), (31, 27, 25, 29), (32, 33, 35, 34), (34, 35, 39, 38), (38, 39, 37, 36), (36, 37, 33, 32), (34, 38, 36, 32), (39, 35, 33, 37), (40, 41, 43, 42), (42, 43, 47, 46), (46, 47, 45, 44), (44, 45, 41, 40), (42, 46, 44, 40), (47, 43, 41, 45), (48, 49, 51, 50), (50, 51, 55, 54), (54, 55, 53, 52), (52, 53, 49, 48), (50, 54, 52, 48), (55, 51, 49, 53), (56, 57, 59, 58), (58, 59, 63, 62), (62, 63, 61, 60), (60, 61, 57, 56), (58, 62, 60, 56), (63, 59, 57, 61), (64, 65, 67, 66), (66, 67, 71, 70), (70, 71, 69, 68), (68, 69, 65, 64), (66, 70, 68, 64), (71, 67, 65, 69), (72, 73, 75, 74), (74, 75, 79, 78), (78, 79, 77, 76), (76, 77, 73, 72), (74, 78, 76, 72), (79, 75, 73, 77), (80, 81, 83, 82), (82, 83, 87, 86), (86, 87, 85, 84), (84, 85, 81, 80), (82, 86, 84, 80), (87, 83, 81, 85), (88, 89, 91, 90), (90, 91, 95, 94), (94, 95, 93, 92), (92, 93, 89, 88), (90, 94, 92, 88), (95, 91, 89, 93), (96, 97, 99, 98), (98, 99, 103, 102), (102, 103, 101, 100), (100, 101, 97, 96), (98, 102, 100, 96), (103, 99, 97, 101), (104, 105, 107, 106), (106, 107, 111, 110), (110, 111, 109, 108), (108, 109, 105, 104), (106, 110, 108, 104), (111, 107, 105, 109)])
_uv = me_cube_009.uv_layers.new(name='UVMap')
_uv.uv.foreach_set('vector', [0.375, 0.0, 0.625, 0.0, 0.625, 0.25, 0.375, 0.25, 0.375, 0.25, 0.625, 0.25, 0.625, 0.5, 0.375, 0.5, 0.375, 0.5, 0.625, 0.5, 0.625, 0.75, 0.375, 0.75, 0.375, 0.75, 0.625, 0.75, 0.625, 1.0, 0.375, 1.0, 0.125, 0.5, 0.375, 0.5, 0.375, 0.75, 0.125, 0.75, 0.625, 0.5, 0.875, 0.5, 0.875, 0.75, 0.625, 0.75, 0.375, 0.0, 0.625, 0.0, 0.625, 0.25, 0.375, 0.25, 0.375, 0.25, 0.625, 0.25, 0.625, 0.5, 0.375, 0.5, 0.375, 0.5, 0.625, 0.5, 0.625, 0.75, 0.375, 0.75, 0.375, 0.75, 0.625, 0.75, 0.625, 1.0, 0.375, 1.0, 0.125, 0.5, 0.375, 0.5, 0.375, 0.75, 0.125, 0.75, 0.625, 0.5, 0.875, 0.5, 0.875, 0.75, 0.625, 0.75, 0.375, 0.0, 0.625, 0.0, 0.625, 0.25, 0.375, 0.25, 0.375, 0.25, 0.625, 0.25, 0.625, 0.5, 0.375, 0.5, 0.375, 0.5, 0.625, 0.5, 0.625, 0.75, 0.375, 0.75, 0.375, 0.75, 0.625, 0.75, 0.625, 1.0, 0.375, 1.0, 0.125, 0.5, 0.375, 0.5, 0.375, 0.75, 0.125, 0.75, 0.625, 0.5, 0.875, 0.5, 0.875, 0.75, 0.625, 0.75, 0.375, 0.0, 0.625, 0.0, 0.625, 0.25, 0.375, 0.25, 0.375, 0.25, 0.625, 0.25, 0.625, 0.5, 0.375, 0.5, 0.375, 0.5, 0.625, 0.5, 0.625, 0.75, 0.375, 0.75, 0.375, 0.75, 0.625, 0.75, 0.625, 1.0, 0.375, 1.0, 0.125, 0.5, 0.375, 0.5, 0.375, 0.75, 0.125, 0.75, 0.625, 0.5, 0.875, 0.5, 0.875, 0.75, 0.625, 0.75, 0.375, 0.0, 0.625, 0.0, 0.625, 0.25, 0.375, 0.25, 0.375, 0.25, 0.625, 0.25, 0.625, 0.5, 0.375, 0.5, 0.375, 0.5, 0.625, 0.5, 0.625, 0.75, 0.375, 0.75, 0.375, 0.75, 0.625, 0.75, 0.625, 1.0, 0.375, 1.0, 0.125, 0.5, 0.375, 0.5, 0.375, 0.75, 0.125, 0.75, 0.625, 0.5, 0.875, 0.5, 0.875, 0.75, 0.625, 0.75, 0.375, 0.0, 0.625, 0.0, 0.625, 0.25, 0.375, 0.25, 0.375, 0.25, 0.625, 0.25, 0.625, 0.5, 0.375, 0.5, 0.375, 0.5, 0.625, 0.5, 0.625, 0.75, 0.375, 0.75, 0.375, 0.75, 0.625, 0.75, 0.625, 1.0, 0.375, 1.0, 0.125, 0.5, 0.375, 0.5, 0.375, 0.75, 0.125, 0.75, 0.625, 0.5, 0.875, 0.5, 0.875, 0.75, 0.625, 0.75, 0.375, 0.0, 0.625, 0.0, 0.625, 0.25, 0.375, 0.25, 0.375, 0.25, 0.625, 0.25, 0.625, 0.5, 0.375, 0.5, 0.375, 0.5, 0.625, 0.5, 0.625, 0.75, 0.375, 0.75, 0.375, 0.75, 0.625, 0.75, 0.625, 1.0, 0.375, 1.0, 0.125, 0.5, 0.375, 0.5, 0.375, 0.75, 0.125, 0.75, 0.625, 0.5, 0.875, 0.5, 0.875, 0.75, 0.625, 0.75, 0.375, 0.0, 0.625, 0.0, 0.625, 0.25, 0.375, 0.25, 0.375, 0.25, 0.625, 0.25, 0.625, 0.5, 0.375, 0.5, 0.375, 0.5, 0.625, 0.5, 0.625, 0.75, 0.375, 0.75, 0.375, 0.75, 0.625, 0.75, 0.625, 1.0, 0.375, 1.0, 0.125, 0.5, 0.375, 0.5, 0.375, 0.75, 0.125, 0.75, 0.625, 0.5, 0.875, 0.5, 0.875, 0.75, 0.625, 0.75, 0.375, 0.0, 0.625, 0.0, 0.625, 0.25, 0.375, 0.25, 0.375, 0.25, 0.625, 0.25, 0.625, 0.5, 0.375, 0.5, 0.375, 0.5, 0.625, 0.5, 0.625, 0.75, 0.375, 0.75, 0.375, 0.75, 0.625, 0.75, 0.625, 1.0, 0.375, 1.0, 0.125, 0.5, 0.375, 0.5, 0.375, 0.75, 0.125, 0.75, 0.625, 0.5, 0.875, 0.5, 0.875, 0.75, 0.625, 0.75, 0.375, 0.0, 0.625, 0.0, 0.625, 0.25, 0.375, 0.25, 0.375, 0.25, 0.625, 0.25, 0.625, 0.5, 0.375, 0.5, 0.375, 0.5, 0.625, 0.5, 0.625, 0.75, 0.375, 0.75, 0.375, 0.75, 0.625, 0.75, 0.625, 1.0, 0.375, 1.0, 0.125, 0.5, 0.375, 0.5, 0.375, 0.75, 0.125, 0.75, 0.625, 0.5, 0.875, 0.5, 0.875, 0.75, 0.625, 0.75, 0.375, 0.0, 0.625, 0.0, 0.625, 0.25, 0.375, 0.25, 0.375, 0.25, 0.625, 0.25, 0.625, 0.5, 0.375, 0.5, 0.375, 0.5, 0.625, 0.5, 0.625, 0.75, 0.375, 0.75, 0.375, 0.75, 0.625, 0.75, 0.625, 1.0, 0.375, 1.0, 0.125, 0.5, 0.375, 0.5, 0.375, 0.75, 0.125, 0.75, 0.625, 0.5, 0.875, 0.5, 0.875, 0.75, 0.625, 0.75, 0.375, 0.0, 0.625, 0.0, 0.625, 0.25, 0.375, 0.25, 0.375, 0.25, 0.625, 0.25, 0.625, 0.5, 0.375, 0.5, 0.375, 0.5, 0.625, 0.5, 0.625, 0.75, 0.375, 0.75, 0.375, 0.75, 0.625, 0.75, 0.625, 1.0, 0.375, 1.0, 0.125, 0.5, 0.375, 0.5, 0.375, 0.75, 0.125, 0.75, 0.625, 0.5, 0.875, 0.5, 0.875, 0.75, 0.625, 0.75, 0.375, 0.0, 0.625, 0.0, 0.625, 0.25, 0.375, 0.25, 0.375, 0.25, 0.625, 0.25, 0.625, 0.5, 0.375, 0.5, 0.375, 0.5, 0.625, 0.5, 0.625, 0.75, 0.375, 0.75, 0.375, 0.75, 0.625, 0.75, 0.625, 1.0, 0.375, 1.0, 0.125, 0.5, 0.375, 0.5, 0.375, 0.75, 0.125, 0.75, 0.625, 0.5, 0.875, 0.5, 0.875, 0.75, 0.625, 0.75, 0.375, 0.0, 0.625, 0.0, 0.625, 0.25, 0.375, 0.25, 0.375, 0.25, 0.625, 0.25, 0.625, 0.5, 0.375, 0.5, 0.375, 0.5, 0.625, 0.5, 0.625, 0.75, 0.375, 0.75, 0.375, 0.75, 0.625, 0.75, 0.625, 1.0, 0.375, 1.0, 0.125, 0.5, 0.375, 0.5, 0.375, 0.75, 0.125, 0.75, 0.625, 0.5, 0.875, 0.5, 0.875, 0.75, 0.625, 0.75])
me_cube_009.materials.append(mat_stainless_steal)
me_cube_009.use_remesh_fix_poles = True
me_cube_009.use_remesh_preserve_attributes = False
me_cube_009.use_mirror_vertex_groups = False
me_cube_009.update()
me_circle = bpy.data.meshes.new('Circle')
me_circle.from_pydata([(0.0, 1.0, 0.0), (-0.1951, 0.9808, 0.0), (-0.3827, 0.9239, 0.0), (-0.5556, 0.8315, 0.0), (-0.7071, 0.7071, 0.0), (-0.8315, 0.5556, 0.0), (-0.9239, 0.3827, 0.0), (-0.9808, 0.1951, 0.0), (-1.0, 7.55e-08, 0.0), (-0.9808, -0.1951, 0.0), (-0.9239, -0.3827, 0.0), (-0.8315, -0.5556, 0.0), (-0.7071, -0.7071, 0.0), (-0.5556, -0.8315, 0.0), (-0.3827, -0.9239, 0.0), (-0.1951, -0.9808, 0.0), (3.258e-07, -1.0, 0.0), (0.1951, -0.9808, 0.0), (0.3827, -0.9239, 0.0), (0.5556, -0.8315, 0.0), (0.7071, -0.7071, 0.0), (0.8315, -0.5556, 0.0), (0.9239, -0.3827, 0.0), (0.9808, -0.1951, 0.0), (1.0, 9.656e-07, 0.0), (0.9808, 0.1951, 0.0), (0.9239, 0.3827, 0.0), (0.8315, 0.5556, 0.0), (0.7071, 0.7071, 0.0), (0.5556, 0.8315, 0.0), (0.3827, 0.9239, 0.0), (0.1951, 0.9808, 0.0), (-2.664e-18, 0.988, -0.372), (-0.1951, 0.9688, -0.372), (-0.3827, 0.9119, -0.372), (-0.5556, 0.8195, -0.372), (-0.7071, 0.6951, -0.372), (-0.8315, 0.5436, -0.372), (-0.9239, 0.3707, -0.372), (-0.9808, 0.1831, -0.372), (-1.0, -0.012, -0.372), (-0.9808, -0.2071, -0.372), (-0.9239, -0.3947, -0.372), (-0.8315, -0.5676, -0.372), (-0.7071, -0.7191, -0.372), (-0.5556, -0.8435, -0.372), (-0.3827, -0.9359, -0.372), (-0.1951, -0.9928, -0.372), (3.258e-07, -1.012, -0.372), (0.1951, -0.9928, -0.372), (0.3827, -0.9359, -0.372), (0.5556, -0.8435, -0.372), (0.7071, -0.7191, -0.372), (0.8315, -0.5676, -0.372), (0.9239, -0.3947, -0.372), (0.9808, -0.2071, -0.372), (1.0, -0.012, -0.372), (0.9808, 0.1831, -0.372), (0.9239, 0.3707, -0.372), (0.8315, 0.5436, -0.372), (0.7071, 0.6951, -0.372), (0.5556, 0.8195, -0.372), (0.3827, 0.9119, -0.372), (0.1951, 0.9688, -0.372)], [], [(1, 0, 32, 33), (28, 27, 59, 60), (15, 14, 46, 47), (2, 1, 33, 34), (29, 28, 60, 61), (16, 15, 47, 48), (3, 2, 34, 35), (30, 29, 61, 62), (17, 16, 48, 49), (4, 3, 35, 36), (31, 30, 62, 63), (18, 17, 49, 50), (5, 4, 36, 37), (0, 31, 63, 32), (19, 18, 50, 51), (6, 5, 37, 38), (20, 19, 51, 52), (7, 6, 38, 39), (21, 20, 52, 53), (8, 7, 39, 40), (22, 21, 53, 54), (9, 8, 40, 41), (23, 22, 54, 55), (10, 9, 41, 42), (24, 23, 55, 56), (11, 10, 42, 43), (25, 24, 56, 57), (12, 11, 43, 44), (26, 25, 57, 58), (13, 12, 44, 45), (27, 26, 58, 59), (14, 13, 45, 46)])
_uv = me_circle.uv_layers.new(name='UVMap')
_uv.uv.foreach_set('vector', [0.0, 0.0, 0.0, 0.0, 0.0, 0.0, 0.0, 0.0, 0.0, 0.0, 0.0, 0.0, 0.0, 0.0, 0.0, 0.0, 0.0, 0.0, 0.0, 0.0, 0.0, 0.0, 0.0, 0.0, 0.0, 0.0, 0.0, 0.0, 0.0, 0.0, 0.0, 0.0, 0.0, 0.0, 0.0, 0.0, 0.0, 0.0, 0.0, 0.0, 0.0, 0.0, 0.0, 0.0, 0.0, 0.0, 0.0, 0.0, 0.0, 0.0, 0.0, 0.0, 0.0, 0.0, 0.0, 0.0, 0.0, 0.0, 0.0, 0.0, 0.0, 0.0, 0.0, 0.0, 0.0, 0.0, 0.0, 0.0, 0.0, 0.0, 0.0, 0.0, 0.0, 0.0, 0.0, 0.0, 0.0, 0.0, 0.0, 0.0, 0.0, 0.0, 0.0, 0.0, 0.0, 0.0, 0.0, 0.0, 0.0, 0.0, 0.0, 0.0, 0.0, 0.0, 0.0, 0.0, 0.0, 0.0, 0.0, 0.0, 0.0, 0.0, 0.0, 0.0, 0.0, 0.0, 0.0, 0.0, 0.0, 0.0, 0.0, 0.0, 0.0, 0.0, 0.0, 0.0, 0.0, 0.0, 0.0, 0.0, 0.0, 0.0, 0.0, 0.0, 0.0, 0.0, 0.0, 0.0, 0.0, 0.0, 0.0, 0.0, 0.0, 0.0, 0.0, 0.0, 0.0, 0.0, 0.0, 0.0, 0.0, 0.0, 0.0, 0.0, 0.0, 0.0, 0.0, 0.0, 0.0, 0.0, 0.0, 0.0, 0.0, 0.0, 0.0, 0.0, 0.0, 0.0, 0.0, 0.0, 0.0, 0.0, 0.0, 0.0, 0.0, 0.0, 0.0, 0.0, 0.0, 0.0, 0.0, 0.0, 0.0, 0.0, 0.0, 0.0, 0.0, 0.0, 0.0, 0.0, 0.0, 0.0, 0.0, 0.0, 0.0, 0.0, 0.0, 0.0, 0.0, 0.0, 0.0, 0.0, 0.0, 0.0, 0.0, 0.0, 0.0, 0.0, 0.0, 0.0, 0.0, 0.0, 0.0, 0.0, 0.0, 0.0, 0.0, 0.0, 0.0, 0.0, 0.0, 0.0, 0.0, 0.0, 0.0, 0.0, 0.0, 0.0, 0.0, 0.0, 0.0, 0.0, 0.0, 0.0, 0.0, 0.0, 0.0, 0.0, 0.0, 0.0, 0.0, 0.0, 0.0, 0.0, 0.0, 0.0, 0.0, 0.0, 0.0, 0.0, 0.0, 0.0, 0.0, 0.0, 0.0, 0.0, 0.0, 0.0, 0.0, 0.0, 0.0, 0.0, 0.0, 0.0, 0.0, 0.0])
me_circle.materials.append(mat_stainless_steal)
me_circle.use_remesh_fix_poles = True
me_circle.use_remesh_preserve_attributes = False
me_circle.use_mirror_vertex_groups = False
me_circle.update()

# ---- objects
ob_light = bpy.data.objects.new('Light', light_light)
ob_camera = bpy.data.objects.new('Camera', cam_camera)
ob_truss = bpy.data.objects.new('Truss', me_cube_001)
ob_cube_002 = bpy.data.objects.new('Cube.002', me_cube_003)
ob_cube_003 = bpy.data.objects.new('Cube.003', me_cube_004)
ob_cube = bpy.data.objects.new('Cube', me_cube_005)
ob_cube_004 = bpy.data.objects.new('Cube.004', me_cube_006)
ob_cube_005 = bpy.data.objects.new('Cube.005', me_cube_007)
ob_cube_006 = bpy.data.objects.new('Cube.006', me_cube_008)
ob_viens = bpy.data.objects.new('Viens', me_cube_009)
ob_empty = bpy.data.objects.new('Empty', None)
ob_circle = bpy.data.objects.new('Circle', me_circle)

# ---- transforms, parenting, visibility, modifiers, constraints
ob_light.location = (-4.572, -5.445, 7.97)
ob_light.rotation_euler = (0.6503, 0.05522, 1.866)
ob_light.lock_rotations_4d = False
ob_light.empty_display_type = 'ARROWS'
ob_light.color = (0.0, 0.0, 0.0, 0.0)
ob_light.lineart.crease_threshold = 0.0
ob_camera.location = (-16.19, -10.08, 7.913)
ob_camera.rotation_euler = (1.423, -6.136e-06, 5.29)
ob_camera.lock_rotations_4d = False
ob_camera.empty_display_type = 'ARROWS'
ob_camera.color = (0.0, 0.0, 0.0, 0.0)
ob_camera.display_type = 'WIRE'
ob_camera.lineart.crease_threshold = 0.0
ob_truss.location = (0.01155, -0.002684, 1.02)
ob_truss.lineart.crease_threshold = 0.0
_m = ob_truss.modifiers.new('Wireframe', 'WIREFRAME')
_m.thickness = 0.14
ob_cube_002.location = (-4.988, -0.002684, 1.02)
ob_cube_002.hide_viewport = True
ob_cube_002.hide_render = True
ob_cube_002.lineart.crease_threshold = 0.0
_m = ob_cube_002.modifiers.new('Array', 'ARRAY')
_m.count = 4
_m.constant_offset_displace = (0.0, 0.0, 0.0)
_m.relative_offset_displace = (0.0, 0.0, 1.0)
_m = ob_cube_002.modifiers.new('Wireframe', 'WIREFRAME')
_m.thickness = 0.175
ob_cube_003.location = (-9.988, -0.002684, 1.02)
ob_cube_003.hide_viewport = True
ob_cube_003.hide_render = True
ob_cube_003.lineart.crease_threshold = 0.0
_m = ob_cube_003.modifiers.new('SimpleDeform', 'SIMPLE_DEFORM')
_m.deform_method = 'TAPER'
_m.deform_axis = 'Z'
_m.factor = -0.9846
_m.angle = -0.9846
ob_cube.location = (0.0, 0.0, 6.103)
ob_cube.scale = (0.6311, 0.6311, -0.09414)
ob_cube.lineart.crease_threshold = 0.0
ob_cube_004.location = (0.0, 0.0, 8.087)
ob_cube_004.scale = (0.2751, 0.2751, -0.09414)
ob_cube_004.lineart.crease_threshold = 0.0
ob_cube_005.location = (0.0, 0.0, 8.427)
ob_cube_005.scale = (0.09845, 1.328, 0.2111)
ob_cube_005.lineart.crease_threshold = 0.0
_m = ob_cube_005.modifiers.new('SimpleDeform', 'SIMPLE_DEFORM')
_m.deform_method = 'TAPER'
_m.deform_axis = 'Y'
_m.factor = 1.325
_m.angle = 1.325
_m = ob_cube_005.modifiers.new('Wireframe', 'WIREFRAME')
_m.thickness = 0.078
ob_cube_006.parent = ob_cube_005
ob_cube_006.matrix_parent_inverse = Matrix(((10.16, -0.0, 0.0, -0.0), (-0.0, 0.7531, -0.0, 0.0), (0.0, -0.0, 4.737, -39.92), (-0.0, 0.0, -0.0, 1.0)))
ob_cube_006.location = (0.0, -1.757, 8.427)
ob_cube_006.scale = (0.09845, -0.4549, 0.2111)
ob_cube_006.lineart.crease_threshold = 0.0
ob_viens.parent = ob_circle
ob_viens.matrix_parent_inverse = Matrix(((1.0, 0.0, 0.0, -0.0), (0.0, -4.371e-08, 1.0, -7.867e-09), (-0.0, -1.0, -4.371e-08, -0.18), (-0.0, 0.0, -0.0, 1.0)))
ob_viens.location = (0.0, 0.0, 0.0)
ob_viens.rotation_euler = (-1.462e-08, 0.3418, 6.389e-16)
ob_viens.lineart.crease_threshold = 0.0
ob_empty.location = (0.0, 0.0, 0.0)
ob_empty.rotation_euler = (1.478e-08, -0.449, -6.474e-08)
ob_empty.lineart.crease_threshold = 0.0
ob_circle.location = (1.861e-15, 1.375, 8.38)
ob_circle.rotation_euler = (1.571, -0.0, 0.0)
ob_circle.lineart.crease_threshold = 0.0
_m = ob_circle.modifiers.new('Solidify', 'SOLIDIFY')
_m.thickness = 0.06

# ---- collection membership
col_collection.objects.link(ob_light)
col_collection.objects.link(ob_camera)
col_collection.objects.link(ob_truss)
col_collection.objects.link(ob_cube_002)
col_collection.objects.link(ob_cube_003)
col_collection.objects.link(ob_cube)
col_collection.objects.link(ob_cube_004)
col_collection.objects.link(ob_cube_005)
col_collection.objects.link(ob_cube_006)
col_collection.objects.link(ob_viens)
col_collection.objects.link(ob_empty)
col_collection.objects.link(ob_circle)

# ---- scene / render settings (as saved in the file)
scene.camera = ob_camera
scene.frame_start = 1; scene.frame_end = 20; scene.frame_set(14)
scene.render.engine = 'BLENDER_EEVEE_NEXT'
scene.render.resolution_x = 1000
scene.render.resolution_y = 2000
scene.render.resolution_percentage = 50
scene.render.film_transparent = True
scene.cycles.use_denoising = False
scene.cycles.samples = 128
scene.cycles.sampling_pattern = 'TABULATED_SOBOL'
scene.cycles.use_adaptive_sampling = False
scene.cycles.use_light_tree = False
scene.view_settings.view_transform = 'Filmic'
bpy.context.view_layer.update()
